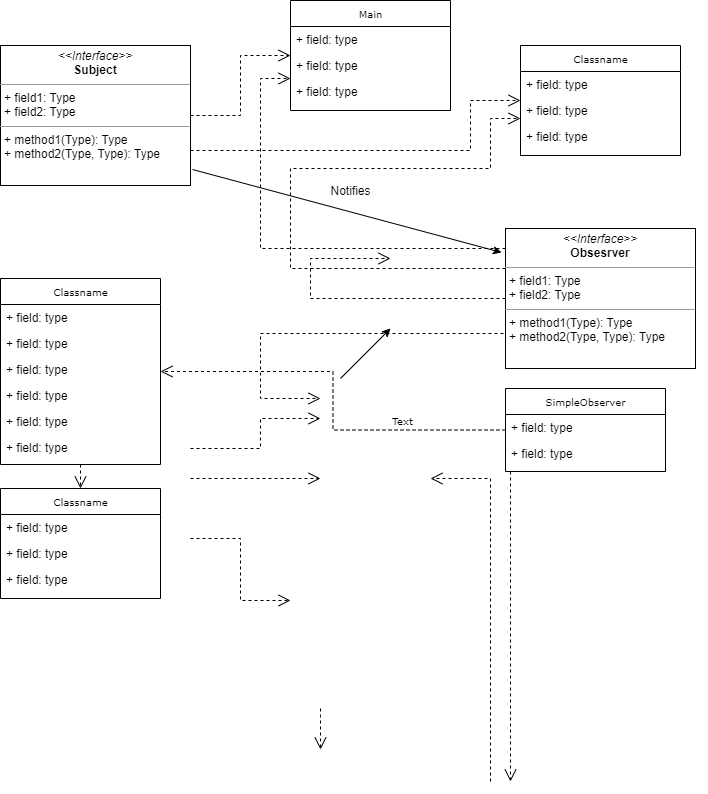

The diagram above was exported from draw.io. Its source (the exported page's mxGraphModel, read from the mxfile embedded in the PNG):
<mxGraphModel dx="1434" dy="772" grid="1" gridSize="10" guides="1" tooltips="1" connect="1" arrows="1" fold="1" page="1" pageScale="1" pageWidth="850" pageHeight="1100" background="none" math="0" shadow="0">
  <root>
    <mxCell id="0" />
    <mxCell id="1" parent="0" />
    <mxCell id="5d2195bd80daf111-40" style="edgeStyle=orthogonalEdgeStyle;rounded=0;html=1;dashed=1;labelBackgroundColor=none;startFill=0;endArrow=open;endFill=0;endSize=10;fontFamily=Verdana;fontSize=10;" parent="1" source="17acba5748e5396b-2" target="5d2195bd80daf111-1" edge="1">
      <mxGeometry relative="1" as="geometry">
        <Array as="points" />
      </mxGeometry>
    </mxCell>
    <mxCell id="17acba5748e5396b-2" value="Classname" style="swimlane;html=1;fontStyle=0;childLayout=stackLayout;horizontal=1;startSize=26;fillColor=none;horizontalStack=0;resizeParent=1;resizeLast=0;collapsible=1;marginBottom=0;swimlaneFillColor=#ffffff;rounded=0;shadow=0;comic=0;labelBackgroundColor=none;strokeWidth=1;fontFamily=Verdana;fontSize=10;align=center;" parent="1" vertex="1">
      <mxGeometry x="60" y="320" width="160" height="186" as="geometry" />
    </mxCell>
    <mxCell id="17acba5748e5396b-3" value="+ field: type" style="text;html=1;strokeColor=none;fillColor=none;align=left;verticalAlign=top;spacingLeft=4;spacingRight=4;whiteSpace=wrap;overflow=hidden;rotatable=0;points=[[0,0.5],[1,0.5]];portConstraint=eastwest;" parent="17acba5748e5396b-2" vertex="1">
      <mxGeometry y="26" width="160" height="26" as="geometry" />
    </mxCell>
    <mxCell id="17acba5748e5396b-4" value="+ field: type" style="text;html=1;strokeColor=none;fillColor=none;align=left;verticalAlign=top;spacingLeft=4;spacingRight=4;whiteSpace=wrap;overflow=hidden;rotatable=0;points=[[0,0.5],[1,0.5]];portConstraint=eastwest;" parent="17acba5748e5396b-2" vertex="1">
      <mxGeometry y="52" width="160" height="26" as="geometry" />
    </mxCell>
    <mxCell id="17acba5748e5396b-6" value="+ field: type" style="text;html=1;strokeColor=none;fillColor=none;align=left;verticalAlign=top;spacingLeft=4;spacingRight=4;whiteSpace=wrap;overflow=hidden;rotatable=0;points=[[0,0.5],[1,0.5]];portConstraint=eastwest;" parent="17acba5748e5396b-2" vertex="1">
      <mxGeometry y="78" width="160" height="26" as="geometry" />
    </mxCell>
    <mxCell id="17acba5748e5396b-9" value="+ field: type" style="text;html=1;strokeColor=none;fillColor=none;align=left;verticalAlign=top;spacingLeft=4;spacingRight=4;whiteSpace=wrap;overflow=hidden;rotatable=0;points=[[0,0.5],[1,0.5]];portConstraint=eastwest;" parent="17acba5748e5396b-2" vertex="1">
      <mxGeometry y="104" width="160" height="26" as="geometry" />
    </mxCell>
    <mxCell id="17acba5748e5396b-10" value="+ field: type" style="text;html=1;strokeColor=none;fillColor=none;align=left;verticalAlign=top;spacingLeft=4;spacingRight=4;whiteSpace=wrap;overflow=hidden;rotatable=0;points=[[0,0.5],[1,0.5]];portConstraint=eastwest;" parent="17acba5748e5396b-2" vertex="1">
      <mxGeometry y="130" width="160" height="26" as="geometry" />
    </mxCell>
    <mxCell id="17acba5748e5396b-8" value="+ field: type" style="text;html=1;strokeColor=none;fillColor=none;align=left;verticalAlign=top;spacingLeft=4;spacingRight=4;whiteSpace=wrap;overflow=hidden;rotatable=0;points=[[0,0.5],[1,0.5]];portConstraint=eastwest;" parent="17acba5748e5396b-2" vertex="1">
      <mxGeometry y="156" width="160" height="26" as="geometry" />
    </mxCell>
    <mxCell id="17acba5748e5396b-20" value="Main" style="swimlane;html=1;fontStyle=0;childLayout=stackLayout;horizontal=1;startSize=26;fillColor=none;horizontalStack=0;resizeParent=1;resizeLast=0;collapsible=1;marginBottom=0;swimlaneFillColor=#ffffff;rounded=0;shadow=0;comic=0;labelBackgroundColor=none;strokeWidth=1;fontFamily=Verdana;fontSize=10;align=center;" parent="1" vertex="1">
      <mxGeometry x="350" y="42" width="160" height="110" as="geometry" />
    </mxCell>
    <mxCell id="17acba5748e5396b-21" value="+ field: type" style="text;html=1;strokeColor=none;fillColor=none;align=left;verticalAlign=top;spacingLeft=4;spacingRight=4;whiteSpace=wrap;overflow=hidden;rotatable=0;points=[[0,0.5],[1,0.5]];portConstraint=eastwest;" parent="17acba5748e5396b-20" vertex="1">
      <mxGeometry y="26" width="160" height="26" as="geometry" />
    </mxCell>
    <mxCell id="17acba5748e5396b-24" value="+ field: type" style="text;html=1;strokeColor=none;fillColor=none;align=left;verticalAlign=top;spacingLeft=4;spacingRight=4;whiteSpace=wrap;overflow=hidden;rotatable=0;points=[[0,0.5],[1,0.5]];portConstraint=eastwest;" parent="17acba5748e5396b-20" vertex="1">
      <mxGeometry y="52" width="160" height="26" as="geometry" />
    </mxCell>
    <mxCell id="17acba5748e5396b-26" value="+ field: type" style="text;html=1;strokeColor=none;fillColor=none;align=left;verticalAlign=top;spacingLeft=4;spacingRight=4;whiteSpace=wrap;overflow=hidden;rotatable=0;points=[[0,0.5],[1,0.5]];portConstraint=eastwest;" parent="17acba5748e5396b-20" vertex="1">
      <mxGeometry y="78" width="160" height="26" as="geometry" />
    </mxCell>
    <mxCell id="17acba5748e5396b-30" value="Classname" style="swimlane;html=1;fontStyle=0;childLayout=stackLayout;horizontal=1;startSize=26;fillColor=none;horizontalStack=0;resizeParent=1;resizeLast=0;collapsible=1;marginBottom=0;swimlaneFillColor=#ffffff;rounded=0;shadow=0;comic=0;labelBackgroundColor=none;strokeWidth=1;fontFamily=Verdana;fontSize=10;align=center;" parent="1" vertex="1">
      <mxGeometry x="580" y="87" width="160" height="110" as="geometry" />
    </mxCell>
    <mxCell id="17acba5748e5396b-31" value="+ field: type" style="text;html=1;strokeColor=none;fillColor=none;align=left;verticalAlign=top;spacingLeft=4;spacingRight=4;whiteSpace=wrap;overflow=hidden;rotatable=0;points=[[0,0.5],[1,0.5]];portConstraint=eastwest;" parent="17acba5748e5396b-30" vertex="1">
      <mxGeometry y="26" width="160" height="26" as="geometry" />
    </mxCell>
    <mxCell id="17acba5748e5396b-32" value="+ field: type" style="text;html=1;strokeColor=none;fillColor=none;align=left;verticalAlign=top;spacingLeft=4;spacingRight=4;whiteSpace=wrap;overflow=hidden;rotatable=0;points=[[0,0.5],[1,0.5]];portConstraint=eastwest;" parent="17acba5748e5396b-30" vertex="1">
      <mxGeometry y="52" width="160" height="26" as="geometry" />
    </mxCell>
    <mxCell id="17acba5748e5396b-33" value="+ field: type" style="text;html=1;strokeColor=none;fillColor=none;align=left;verticalAlign=top;spacingLeft=4;spacingRight=4;whiteSpace=wrap;overflow=hidden;rotatable=0;points=[[0,0.5],[1,0.5]];portConstraint=eastwest;" parent="17acba5748e5396b-30" vertex="1">
      <mxGeometry y="78" width="160" height="26" as="geometry" />
    </mxCell>
    <mxCell id="5d2195bd80daf111-1" value="Classname" style="swimlane;html=1;fontStyle=0;childLayout=stackLayout;horizontal=1;startSize=26;fillColor=none;horizontalStack=0;resizeParent=1;resizeLast=0;collapsible=1;marginBottom=0;swimlaneFillColor=#ffffff;rounded=0;shadow=0;comic=0;labelBackgroundColor=none;strokeWidth=1;fontFamily=Verdana;fontSize=10;align=center;" parent="1" vertex="1">
      <mxGeometry x="60" y="530" width="160" height="110" as="geometry" />
    </mxCell>
    <mxCell id="5d2195bd80daf111-2" value="+ field: type" style="text;html=1;strokeColor=none;fillColor=none;align=left;verticalAlign=top;spacingLeft=4;spacingRight=4;whiteSpace=wrap;overflow=hidden;rotatable=0;points=[[0,0.5],[1,0.5]];portConstraint=eastwest;" parent="5d2195bd80daf111-1" vertex="1">
      <mxGeometry y="26" width="160" height="26" as="geometry" />
    </mxCell>
    <mxCell id="5d2195bd80daf111-3" value="+ field: type" style="text;html=1;strokeColor=none;fillColor=none;align=left;verticalAlign=top;spacingLeft=4;spacingRight=4;whiteSpace=wrap;overflow=hidden;rotatable=0;points=[[0,0.5],[1,0.5]];portConstraint=eastwest;" parent="5d2195bd80daf111-1" vertex="1">
      <mxGeometry y="52" width="160" height="26" as="geometry" />
    </mxCell>
    <mxCell id="5d2195bd80daf111-4" value="+ field: type" style="text;html=1;strokeColor=none;fillColor=none;align=left;verticalAlign=top;spacingLeft=4;spacingRight=4;whiteSpace=wrap;overflow=hidden;rotatable=0;points=[[0,0.5],[1,0.5]];portConstraint=eastwest;" parent="5d2195bd80daf111-1" vertex="1">
      <mxGeometry y="78" width="160" height="26" as="geometry" />
    </mxCell>
    <mxCell id="5d2195bd80daf111-41" style="edgeStyle=orthogonalEdgeStyle;rounded=0;html=1;dashed=1;labelBackgroundColor=none;startFill=0;endArrow=open;endFill=0;endSize=10;fontFamily=Verdana;fontSize=10;" parent="1" source="5d2195bd80daf111-5" target="17acba5748e5396b-2" edge="1">
      <mxGeometry relative="1" as="geometry">
        <Array as="points" />
      </mxGeometry>
    </mxCell>
    <mxCell id="5d2195bd80daf111-5" value="SimpleObserver" style="swimlane;html=1;fontStyle=0;childLayout=stackLayout;horizontal=1;startSize=26;fillColor=none;horizontalStack=0;resizeParent=1;resizeLast=0;collapsible=1;marginBottom=0;swimlaneFillColor=#ffffff;rounded=0;shadow=0;comic=0;labelBackgroundColor=none;strokeWidth=1;fontFamily=Verdana;fontSize=10;align=center;" parent="1" vertex="1">
      <mxGeometry x="565" y="430" width="160" height="83" as="geometry" />
    </mxCell>
    <mxCell id="5d2195bd80daf111-6" value="+ field: type" style="text;html=1;strokeColor=none;fillColor=none;align=left;verticalAlign=top;spacingLeft=4;spacingRight=4;whiteSpace=wrap;overflow=hidden;rotatable=0;points=[[0,0.5],[1,0.5]];portConstraint=eastwest;" parent="5d2195bd80daf111-5" vertex="1">
      <mxGeometry y="26" width="160" height="26" as="geometry" />
    </mxCell>
    <mxCell id="5d2195bd80daf111-7" value="+ field: type" style="text;html=1;strokeColor=none;fillColor=none;align=left;verticalAlign=top;spacingLeft=4;spacingRight=4;whiteSpace=wrap;overflow=hidden;rotatable=0;points=[[0,0.5],[1,0.5]];portConstraint=eastwest;" parent="5d2195bd80daf111-5" vertex="1">
      <mxGeometry y="52" width="160" height="26" as="geometry" />
    </mxCell>
    <mxCell id="5d2195bd80daf111-35" style="edgeStyle=orthogonalEdgeStyle;rounded=0;html=1;dashed=1;labelBackgroundColor=none;startFill=0;endArrow=open;endFill=0;endSize=10;fontFamily=Verdana;fontSize=10;" parent="1" edge="1">
      <mxGeometry relative="1" as="geometry">
        <Array as="points">
          <mxPoint x="380" y="757" />
          <mxPoint x="380" y="757" />
        </Array>
        <mxPoint x="380" y="750" as="sourcePoint" />
        <mxPoint x="380" y="791" as="targetPoint" />
      </mxGeometry>
    </mxCell>
    <mxCell id="5d2195bd80daf111-36" style="edgeStyle=orthogonalEdgeStyle;rounded=0;html=1;dashed=1;labelBackgroundColor=none;startFill=0;endArrow=open;endFill=0;endSize=10;fontFamily=Verdana;fontSize=10;" parent="1" edge="1">
      <mxGeometry relative="1" as="geometry">
        <Array as="points">
          <mxPoint x="550" y="520" />
        </Array>
        <mxPoint x="550" y="823" as="sourcePoint" />
        <mxPoint x="490" y="520" as="targetPoint" />
      </mxGeometry>
    </mxCell>
    <mxCell id="5d2195bd80daf111-26" style="edgeStyle=orthogonalEdgeStyle;rounded=0;html=1;dashed=1;labelBackgroundColor=none;startFill=0;endArrow=open;endFill=0;endSize=10;fontFamily=Verdana;fontSize=10;" parent="1" edge="1">
      <mxGeometry relative="1" as="geometry">
        <Array as="points" />
        <mxPoint x="640" y="300" as="sourcePoint" />
        <mxPoint x="685" y="300" as="targetPoint" />
      </mxGeometry>
    </mxCell>
    <mxCell id="5d2195bd80daf111-16" value="Text" style="text;html=1;resizable=0;points=[];autosize=1;align=left;verticalAlign=top;spacingTop=-4;fontSize=10;fontFamily=Verdana;fontColor=#000000;" parent="1" vertex="1">
      <mxGeometry x="450" y="454" width="40" height="10" as="geometry" />
    </mxCell>
    <mxCell id="5d2195bd80daf111-21" style="edgeStyle=orthogonalEdgeStyle;rounded=0;html=1;labelBackgroundColor=none;startFill=0;endArrow=open;endFill=0;endSize=10;fontFamily=Verdana;fontSize=10;dashed=1;" parent="1" source="5d2195bd80daf111-18" target="17acba5748e5396b-20" edge="1">
      <mxGeometry relative="1" as="geometry" />
    </mxCell>
    <mxCell id="5d2195bd80daf111-22" style="edgeStyle=orthogonalEdgeStyle;rounded=0;html=1;exitX=1;exitY=0.75;dashed=1;labelBackgroundColor=none;startFill=0;endArrow=open;endFill=0;endSize=10;fontFamily=Verdana;fontSize=10;" parent="1" source="5d2195bd80daf111-18" target="17acba5748e5396b-30" edge="1">
      <mxGeometry relative="1" as="geometry">
        <Array as="points">
          <mxPoint x="530" y="192" />
          <mxPoint x="530" y="142" />
        </Array>
      </mxGeometry>
    </mxCell>
    <mxCell id="5d2195bd80daf111-18" value="&lt;p style=&quot;margin:0px;margin-top:4px;text-align:center;&quot;&gt;&lt;i&gt;&amp;lt;&amp;lt;Interface&amp;gt;&amp;gt;&lt;/i&gt;&lt;br&gt;&lt;b&gt;Subject&lt;/b&gt;&lt;/p&gt;&lt;hr size=&quot;1&quot;&gt;&lt;p style=&quot;margin:0px;margin-left:4px;&quot;&gt;+ field1: Type&lt;br&gt;+ field2: Type&lt;/p&gt;&lt;hr size=&quot;1&quot;&gt;&lt;p style=&quot;margin:0px;margin-left:4px;&quot;&gt;+ method1(Type): Type&lt;br&gt;+ method2(Type, Type): Type&lt;/p&gt;" style="verticalAlign=top;align=left;overflow=fill;fontSize=12;fontFamily=Helvetica;html=1;rounded=0;shadow=0;comic=0;labelBackgroundColor=none;strokeWidth=1" parent="1" vertex="1">
      <mxGeometry x="60" y="87" width="190" height="140" as="geometry" />
    </mxCell>
    <mxCell id="5d2195bd80daf111-23" style="edgeStyle=orthogonalEdgeStyle;rounded=0;html=1;dashed=1;labelBackgroundColor=none;startFill=0;endArrow=open;endFill=0;endSize=10;fontFamily=Verdana;fontSize=10;" parent="1" source="5d2195bd80daf111-19" target="17acba5748e5396b-20" edge="1">
      <mxGeometry relative="1" as="geometry">
        <Array as="points">
          <mxPoint x="320" y="290" />
          <mxPoint x="320" y="120" />
        </Array>
      </mxGeometry>
    </mxCell>
    <mxCell id="5d2195bd80daf111-24" style="edgeStyle=orthogonalEdgeStyle;rounded=0;html=1;dashed=1;labelBackgroundColor=none;startFill=0;endArrow=open;endFill=0;endSize=10;fontFamily=Verdana;fontSize=10;" parent="1" source="5d2195bd80daf111-19" target="17acba5748e5396b-30" edge="1">
      <mxGeometry relative="1" as="geometry">
        <Array as="points">
          <mxPoint x="350" y="310" />
          <mxPoint x="350" y="210" />
          <mxPoint x="550" y="210" />
          <mxPoint x="550" y="160" />
        </Array>
      </mxGeometry>
    </mxCell>
    <mxCell id="5d2195bd80daf111-25" style="edgeStyle=orthogonalEdgeStyle;rounded=0;html=1;dashed=1;labelBackgroundColor=none;startFill=0;endArrow=open;endFill=0;endSize=10;fontFamily=Verdana;fontSize=10;" parent="1" source="5d2195bd80daf111-19" edge="1">
      <mxGeometry relative="1" as="geometry">
        <Array as="points">
          <mxPoint x="370" y="340" />
          <mxPoint x="370" y="300" />
        </Array>
        <mxPoint x="450" y="300" as="targetPoint" />
      </mxGeometry>
    </mxCell>
    <mxCell id="5d2195bd80daf111-27" style="edgeStyle=orthogonalEdgeStyle;rounded=0;html=1;exitX=1;exitY=0.75;dashed=1;labelBackgroundColor=none;startFill=0;endArrow=open;endFill=0;endSize=10;fontFamily=Verdana;fontSize=10;" parent="1" source="5d2195bd80daf111-19" edge="1">
      <mxGeometry relative="1" as="geometry">
        <Array as="points">
          <mxPoint x="320" y="375" />
          <mxPoint x="320" y="440" />
        </Array>
        <mxPoint x="380" y="440" as="targetPoint" />
      </mxGeometry>
    </mxCell>
    <mxCell id="5d2195bd80daf111-19" value="&lt;p style=&quot;margin:0px;margin-top:4px;text-align:center;&quot;&gt;&lt;i&gt;&amp;lt;&amp;lt;Interface&amp;gt;&amp;gt;&lt;/i&gt;&lt;br&gt;&lt;b&gt;Obsesrver&lt;/b&gt;&lt;/p&gt;&lt;hr size=&quot;1&quot;&gt;&lt;p style=&quot;margin:0px;margin-left:4px;&quot;&gt;+ field1: Type&lt;br&gt;+ field2: Type&lt;/p&gt;&lt;hr size=&quot;1&quot;&gt;&lt;p style=&quot;margin:0px;margin-left:4px;&quot;&gt;+ method1(Type): Type&lt;br&gt;+ method2(Type, Type): Type&lt;/p&gt;" style="verticalAlign=top;align=left;overflow=fill;fontSize=12;fontFamily=Helvetica;html=1;rounded=0;shadow=0;comic=0;labelBackgroundColor=none;strokeWidth=1" parent="1" vertex="1">
      <mxGeometry x="565" y="270" width="190" height="140" as="geometry" />
    </mxCell>
    <mxCell id="5d2195bd80daf111-28" style="edgeStyle=orthogonalEdgeStyle;rounded=0;html=1;dashed=1;labelBackgroundColor=none;startFill=0;endArrow=open;endFill=0;endSize=10;fontFamily=Verdana;fontSize=10;" parent="1" edge="1">
      <mxGeometry relative="1" as="geometry">
        <Array as="points">
          <mxPoint x="320" y="490" />
          <mxPoint x="320" y="460" />
        </Array>
        <mxPoint x="250" y="490" as="sourcePoint" />
        <mxPoint x="380" y="460" as="targetPoint" />
      </mxGeometry>
    </mxCell>
    <mxCell id="5d2195bd80daf111-29" style="edgeStyle=orthogonalEdgeStyle;rounded=0;html=1;dashed=1;labelBackgroundColor=none;startFill=0;endArrow=open;endFill=0;endSize=10;fontFamily=Verdana;fontSize=10;" parent="1" edge="1">
      <mxGeometry relative="1" as="geometry">
        <mxPoint x="250" y="520" as="sourcePoint" />
        <mxPoint x="380" y="520" as="targetPoint" />
      </mxGeometry>
    </mxCell>
    <mxCell id="5d2195bd80daf111-30" style="edgeStyle=orthogonalEdgeStyle;rounded=0;html=1;dashed=1;labelBackgroundColor=none;startFill=0;endArrow=open;endFill=0;endSize=10;fontFamily=Verdana;fontSize=10;" parent="1" edge="1">
      <mxGeometry relative="1" as="geometry">
        <Array as="points">
          <mxPoint x="300" y="580" />
          <mxPoint x="300" y="642" />
        </Array>
        <mxPoint x="250" y="580" as="sourcePoint" />
        <mxPoint x="350" y="642" as="targetPoint" />
      </mxGeometry>
    </mxCell>
    <mxCell id="5d2195bd80daf111-37" style="edgeStyle=orthogonalEdgeStyle;rounded=0;html=1;dashed=1;labelBackgroundColor=none;startFill=0;endArrow=open;endFill=0;endSize=10;fontFamily=Verdana;fontSize=10;" parent="1" source="5d2195bd80daf111-5" edge="1">
      <mxGeometry relative="1" as="geometry">
        <Array as="points">
          <mxPoint x="570" y="590" />
        </Array>
        <mxPoint x="570" y="823" as="targetPoint" />
      </mxGeometry>
    </mxCell>
    <mxCell id="IYF_ourJK_9l2Z6LwrVV-1" value="" style="endArrow=classic;html=1;rounded=0;" edge="1" parent="1">
      <mxGeometry width="50" height="50" relative="1" as="geometry">
        <mxPoint x="400" y="420" as="sourcePoint" />
        <mxPoint x="450" y="370" as="targetPoint" />
      </mxGeometry>
    </mxCell>
    <mxCell id="IYF_ourJK_9l2Z6LwrVV-2" value="" style="endArrow=classic;html=1;rounded=0;exitX=1.011;exitY=0.886;exitDx=0;exitDy=0;exitPerimeter=0;entryX=-0.021;entryY=0.171;entryDx=0;entryDy=0;entryPerimeter=0;" edge="1" parent="1" source="5d2195bd80daf111-18" target="5d2195bd80daf111-19">
      <mxGeometry width="50" height="50" relative="1" as="geometry">
        <mxPoint x="400" y="420" as="sourcePoint" />
        <mxPoint x="450" y="370" as="targetPoint" />
      </mxGeometry>
    </mxCell>
    <mxCell id="IYF_ourJK_9l2Z6LwrVV-3" value="Notifies" style="text;html=1;align=center;verticalAlign=middle;resizable=0;points=[];autosize=1;strokeColor=none;fillColor=none;" vertex="1" parent="1">
      <mxGeometry x="380" y="218" width="60" height="30" as="geometry" />
    </mxCell>
  </root>
</mxGraphModel>